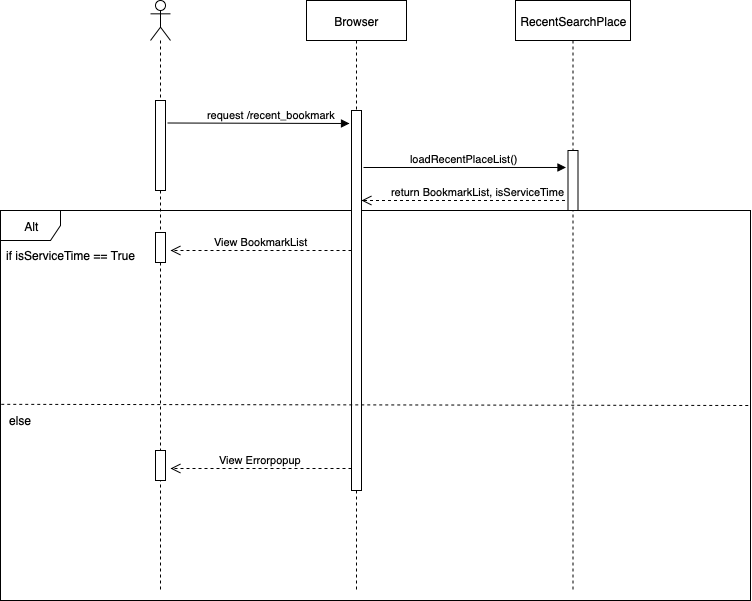

The diagram above was exported from draw.io. Its source (the exported page's mxGraphModel, read from the mxfile embedded in the PNG):
<mxGraphModel dx="2046" dy="1124" grid="1" gridSize="10" guides="1" tooltips="1" connect="1" arrows="1" fold="1" page="1" pageScale="1" pageWidth="1100" pageHeight="850" background="#ffffff" math="0" shadow="0">
  <root>
    <mxCell id="0" />
    <mxCell id="1" parent="0" />
    <mxCell id="jBC3ex-zbW07cXEYceLW-4" value="Alt" style="shape=umlFrame;whiteSpace=wrap;html=1;" parent="1" vertex="1">
      <mxGeometry x="-1040" y="290" width="750" height="390" as="geometry" />
    </mxCell>
    <mxCell id="iz7-vhJj3RXwBSRZVA31-11" value="" style="shape=umlLifeline;participant=umlActor;perimeter=lifelinePerimeter;whiteSpace=wrap;html=1;container=1;collapsible=0;recursiveResize=0;verticalAlign=top;spacingTop=36;labelBackgroundColor=#ffffff;outlineConnect=0;" parent="1" vertex="1">
      <mxGeometry x="-890" y="80" width="20" height="590" as="geometry" />
    </mxCell>
    <mxCell id="iz7-vhJj3RXwBSRZVA31-20" value="" style="html=1;points=[];perimeter=orthogonalPerimeter;" parent="iz7-vhJj3RXwBSRZVA31-11" vertex="1">
      <mxGeometry x="5" y="232" width="10" height="30" as="geometry" />
    </mxCell>
    <mxCell id="jBC3ex-zbW07cXEYceLW-8" value="" style="html=1;points=[];perimeter=orthogonalPerimeter;" parent="iz7-vhJj3RXwBSRZVA31-11" vertex="1">
      <mxGeometry x="5" y="450" width="10" height="30" as="geometry" />
    </mxCell>
    <mxCell id="jBC3ex-zbW07cXEYceLW-9" value="View Errorpopup" style="html=1;verticalAlign=bottom;endArrow=open;dashed=1;endSize=8;" parent="iz7-vhJj3RXwBSRZVA31-11" edge="1">
      <mxGeometry relative="1" as="geometry">
        <mxPoint x="201" y="468" as="sourcePoint" />
        <mxPoint x="20" y="468" as="targetPoint" />
      </mxGeometry>
    </mxCell>
    <mxCell id="iz7-vhJj3RXwBSRZVA31-10" value="RecentSearchPlace" style="shape=umlLifeline;perimeter=lifelinePerimeter;whiteSpace=wrap;html=1;container=1;collapsible=0;recursiveResize=0;outlineConnect=0;" parent="1" vertex="1">
      <mxGeometry x="-525" y="80" width="115" height="590" as="geometry" />
    </mxCell>
    <mxCell id="iz7-vhJj3RXwBSRZVA31-6" value="loadRecentPlaceList()" style="html=1;verticalAlign=bottom;endArrow=block;entryX=-0.2;entryY=0.283;entryDx=0;entryDy=0;entryPerimeter=0;" parent="iz7-vhJj3RXwBSRZVA31-10" target="iz7-vhJj3RXwBSRZVA31-2" edge="1">
      <mxGeometry width="80" relative="1" as="geometry">
        <mxPoint x="-152" y="167" as="sourcePoint" />
        <mxPoint x="-59" y="167" as="targetPoint" />
      </mxGeometry>
    </mxCell>
    <mxCell id="iz7-vhJj3RXwBSRZVA31-2" value="" style="html=1;points=[];perimeter=orthogonalPerimeter;" parent="iz7-vhJj3RXwBSRZVA31-10" vertex="1">
      <mxGeometry x="52.5" y="150" width="10" height="60" as="geometry" />
    </mxCell>
    <mxCell id="iz7-vhJj3RXwBSRZVA31-4" value="return BookmarkList, isServiceTime" style="html=1;verticalAlign=bottom;endArrow=open;dashed=1;endSize=8;exitX=-0.3;exitY=0.833;exitDx=0;exitDy=0;exitPerimeter=0;" parent="iz7-vhJj3RXwBSRZVA31-10" source="iz7-vhJj3RXwBSRZVA31-2" edge="1">
      <mxGeometry x="-0.1425" relative="1" as="geometry">
        <mxPoint x="34" y="200" as="sourcePoint" />
        <mxPoint x="-154" y="200" as="targetPoint" />
        <Array as="points" />
        <mxPoint as="offset" />
      </mxGeometry>
    </mxCell>
    <mxCell id="iz7-vhJj3RXwBSRZVA31-9" value="Browser" style="shape=umlLifeline;perimeter=lifelinePerimeter;whiteSpace=wrap;html=1;container=1;collapsible=0;recursiveResize=0;outlineConnect=0;" parent="1" vertex="1">
      <mxGeometry x="-734" y="80" width="100" height="590" as="geometry" />
    </mxCell>
    <mxCell id="iz7-vhJj3RXwBSRZVA31-12" value="" style="html=1;points=[];perimeter=orthogonalPerimeter;" parent="iz7-vhJj3RXwBSRZVA31-9" vertex="1">
      <mxGeometry x="45" y="110" width="10" height="380" as="geometry" />
    </mxCell>
    <mxCell id="iz7-vhJj3RXwBSRZVA31-3" value="request /recent_bookmark" style="html=1;verticalAlign=bottom;endArrow=block;exitX=1.2;exitY=0.25;exitDx=0;exitDy=0;exitPerimeter=0;" parent="1" source="iz7-vhJj3RXwBSRZVA31-5" edge="1">
      <mxGeometry x="0.1455" width="80" relative="1" as="geometry">
        <mxPoint x="-864" y="201" as="sourcePoint" />
        <mxPoint x="-691" y="203" as="targetPoint" />
        <Array as="points" />
        <mxPoint as="offset" />
      </mxGeometry>
    </mxCell>
    <mxCell id="iz7-vhJj3RXwBSRZVA31-5" value="" style="html=1;points=[];perimeter=orthogonalPerimeter;" parent="1" vertex="1">
      <mxGeometry x="-885" y="180" width="10" height="90" as="geometry" />
    </mxCell>
    <mxCell id="iz7-vhJj3RXwBSRZVA31-19" value="View BookmarkList" style="html=1;verticalAlign=bottom;endArrow=open;dashed=1;endSize=8;" parent="1" edge="1">
      <mxGeometry relative="1" as="geometry">
        <mxPoint x="-689" y="330" as="sourcePoint" />
        <mxPoint x="-870" y="330" as="targetPoint" />
      </mxGeometry>
    </mxCell>
    <mxCell id="jBC3ex-zbW07cXEYceLW-5" value="if isServiceTime == True" style="text;html=1;align=center;verticalAlign=middle;resizable=0;points=[];;autosize=1;" parent="1" vertex="1">
      <mxGeometry x="-1040" y="325" width="140" height="20" as="geometry" />
    </mxCell>
    <mxCell id="jBC3ex-zbW07cXEYceLW-6" value="else" style="text;html=1;align=center;verticalAlign=middle;resizable=0;points=[];;autosize=1;" parent="1" vertex="1">
      <mxGeometry x="-1040" y="490" width="40" height="20" as="geometry" />
    </mxCell>
    <mxCell id="jBC3ex-zbW07cXEYceLW-7" value="" style="endArrow=none;dashed=1;html=1;entryX=1;entryY=0.5;entryDx=0;entryDy=0;entryPerimeter=0;exitX=0.001;exitY=0.497;exitDx=0;exitDy=0;exitPerimeter=0;" parent="1" source="jBC3ex-zbW07cXEYceLW-4" target="jBC3ex-zbW07cXEYceLW-4" edge="1">
      <mxGeometry width="50" height="50" relative="1" as="geometry">
        <mxPoint x="-1040" y="435" as="sourcePoint" />
        <mxPoint x="-990" y="385" as="targetPoint" />
      </mxGeometry>
    </mxCell>
  </root>
</mxGraphModel>